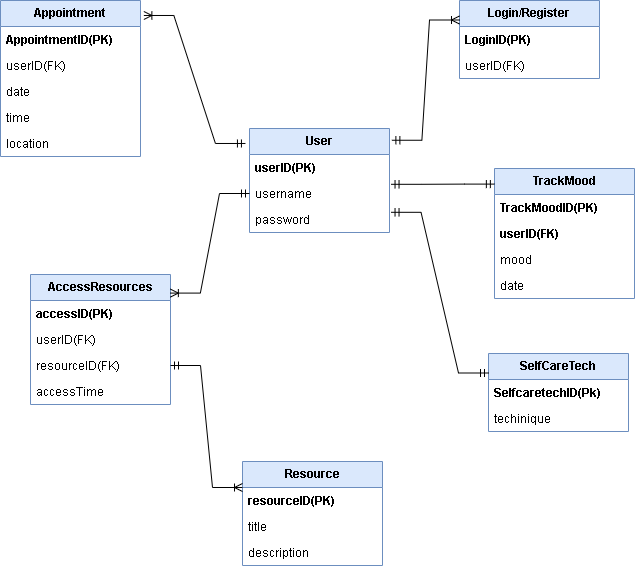

The diagram above was exported from draw.io. Its source (the exported page's mxGraphModel, read from the mxfile embedded in the PNG):
<mxGraphModel dx="1450" dy="1019" grid="0" gridSize="10" guides="1" tooltips="1" connect="1" arrows="1" fold="1" page="0" pageScale="1" pageWidth="850" pageHeight="1100" math="0" shadow="0">
  <root>
    <mxCell id="0" />
    <mxCell id="1" parent="0" />
    <mxCell id="RlSUdxzWNP32OJz1ddPS-1" value="&lt;b&gt;User&lt;/b&gt;" style="swimlane;fontStyle=0;childLayout=stackLayout;horizontal=1;startSize=26;fillColor=#dae8fc;horizontalStack=0;resizeParent=1;resizeParentMax=0;resizeLast=0;collapsible=1;marginBottom=0;whiteSpace=wrap;html=1;strokeColor=#6c8ebf;" vertex="1" parent="1">
      <mxGeometry x="-118" y="52" width="140" height="104" as="geometry" />
    </mxCell>
    <mxCell id="RlSUdxzWNP32OJz1ddPS-2" value="&lt;b&gt;userID(PK)&lt;/b&gt;" style="text;strokeColor=none;fillColor=none;align=left;verticalAlign=top;spacingLeft=4;spacingRight=4;overflow=hidden;rotatable=0;points=[[0,0.5],[1,0.5]];portConstraint=eastwest;whiteSpace=wrap;html=1;" vertex="1" parent="RlSUdxzWNP32OJz1ddPS-1">
      <mxGeometry y="26" width="140" height="26" as="geometry" />
    </mxCell>
    <mxCell id="RlSUdxzWNP32OJz1ddPS-3" value="username" style="text;strokeColor=none;fillColor=none;align=left;verticalAlign=top;spacingLeft=4;spacingRight=4;overflow=hidden;rotatable=0;points=[[0,0.5],[1,0.5]];portConstraint=eastwest;whiteSpace=wrap;html=1;" vertex="1" parent="RlSUdxzWNP32OJz1ddPS-1">
      <mxGeometry y="52" width="140" height="26" as="geometry" />
    </mxCell>
    <mxCell id="RlSUdxzWNP32OJz1ddPS-4" value="password" style="text;strokeColor=none;fillColor=none;align=left;verticalAlign=top;spacingLeft=4;spacingRight=4;overflow=hidden;rotatable=0;points=[[0,0.5],[1,0.5]];portConstraint=eastwest;whiteSpace=wrap;html=1;" vertex="1" parent="RlSUdxzWNP32OJz1ddPS-1">
      <mxGeometry y="78" width="140" height="26" as="geometry" />
    </mxCell>
    <mxCell id="RlSUdxzWNP32OJz1ddPS-5" value="&lt;b&gt;Resource&lt;/b&gt;" style="swimlane;fontStyle=0;childLayout=stackLayout;horizontal=1;startSize=26;fillColor=#dae8fc;horizontalStack=0;resizeParent=1;resizeParentMax=0;resizeLast=0;collapsible=1;marginBottom=0;whiteSpace=wrap;html=1;strokeColor=#6c8ebf;" vertex="1" parent="1">
      <mxGeometry x="-125" y="385" width="140" height="104" as="geometry" />
    </mxCell>
    <mxCell id="RlSUdxzWNP32OJz1ddPS-6" value="&lt;b&gt;resourceID(PK)&lt;/b&gt;" style="text;strokeColor=none;fillColor=none;align=left;verticalAlign=top;spacingLeft=4;spacingRight=4;overflow=hidden;rotatable=0;points=[[0,0.5],[1,0.5]];portConstraint=eastwest;whiteSpace=wrap;html=1;" vertex="1" parent="RlSUdxzWNP32OJz1ddPS-5">
      <mxGeometry y="26" width="140" height="26" as="geometry" />
    </mxCell>
    <mxCell id="RlSUdxzWNP32OJz1ddPS-7" value="title" style="text;strokeColor=none;fillColor=none;align=left;verticalAlign=top;spacingLeft=4;spacingRight=4;overflow=hidden;rotatable=0;points=[[0,0.5],[1,0.5]];portConstraint=eastwest;whiteSpace=wrap;html=1;" vertex="1" parent="RlSUdxzWNP32OJz1ddPS-5">
      <mxGeometry y="52" width="140" height="26" as="geometry" />
    </mxCell>
    <mxCell id="RlSUdxzWNP32OJz1ddPS-8" value="description" style="text;strokeColor=none;fillColor=none;align=left;verticalAlign=top;spacingLeft=4;spacingRight=4;overflow=hidden;rotatable=0;points=[[0,0.5],[1,0.5]];portConstraint=eastwest;whiteSpace=wrap;html=1;" vertex="1" parent="RlSUdxzWNP32OJz1ddPS-5">
      <mxGeometry y="78" width="140" height="26" as="geometry" />
    </mxCell>
    <mxCell id="RlSUdxzWNP32OJz1ddPS-13" value="&lt;b&gt;Appointment&lt;/b&gt;" style="swimlane;fontStyle=0;childLayout=stackLayout;horizontal=1;startSize=26;fillColor=#dae8fc;horizontalStack=0;resizeParent=1;resizeParentMax=0;resizeLast=0;collapsible=1;marginBottom=0;whiteSpace=wrap;html=1;strokeColor=#6c8ebf;" vertex="1" parent="1">
      <mxGeometry x="-367" y="-76" width="140" height="156" as="geometry" />
    </mxCell>
    <mxCell id="RlSUdxzWNP32OJz1ddPS-14" value="&lt;b&gt;AppointmentID(PK)&lt;/b&gt;" style="text;strokeColor=none;fillColor=none;align=left;verticalAlign=top;spacingLeft=4;spacingRight=4;overflow=hidden;rotatable=0;points=[[0,0.5],[1,0.5]];portConstraint=eastwest;whiteSpace=wrap;html=1;" vertex="1" parent="RlSUdxzWNP32OJz1ddPS-13">
      <mxGeometry y="26" width="140" height="26" as="geometry" />
    </mxCell>
    <mxCell id="RlSUdxzWNP32OJz1ddPS-15" value="userID(FK)" style="text;strokeColor=none;fillColor=none;align=left;verticalAlign=top;spacingLeft=4;spacingRight=4;overflow=hidden;rotatable=0;points=[[0,0.5],[1,0.5]];portConstraint=eastwest;whiteSpace=wrap;html=1;" vertex="1" parent="RlSUdxzWNP32OJz1ddPS-13">
      <mxGeometry y="52" width="140" height="26" as="geometry" />
    </mxCell>
    <mxCell id="RlSUdxzWNP32OJz1ddPS-36" value="date" style="text;strokeColor=none;fillColor=none;align=left;verticalAlign=top;spacingLeft=4;spacingRight=4;overflow=hidden;rotatable=0;points=[[0,0.5],[1,0.5]];portConstraint=eastwest;whiteSpace=wrap;html=1;" vertex="1" parent="RlSUdxzWNP32OJz1ddPS-13">
      <mxGeometry y="78" width="140" height="26" as="geometry" />
    </mxCell>
    <mxCell id="RlSUdxzWNP32OJz1ddPS-16" value="time" style="text;strokeColor=none;fillColor=none;align=left;verticalAlign=top;spacingLeft=4;spacingRight=4;overflow=hidden;rotatable=0;points=[[0,0.5],[1,0.5]];portConstraint=eastwest;whiteSpace=wrap;html=1;" vertex="1" parent="RlSUdxzWNP32OJz1ddPS-13">
      <mxGeometry y="104" width="140" height="26" as="geometry" />
    </mxCell>
    <mxCell id="RlSUdxzWNP32OJz1ddPS-35" value="location" style="text;strokeColor=none;fillColor=none;align=left;verticalAlign=top;spacingLeft=4;spacingRight=4;overflow=hidden;rotatable=0;points=[[0,0.5],[1,0.5]];portConstraint=eastwest;whiteSpace=wrap;html=1;" vertex="1" parent="RlSUdxzWNP32OJz1ddPS-13">
      <mxGeometry y="130" width="140" height="26" as="geometry" />
    </mxCell>
    <mxCell id="RlSUdxzWNP32OJz1ddPS-17" value="&lt;b&gt;TrackMood&lt;/b&gt;" style="swimlane;fontStyle=0;childLayout=stackLayout;horizontal=1;startSize=26;fillColor=#dae8fc;horizontalStack=0;resizeParent=1;resizeParentMax=0;resizeLast=0;collapsible=1;marginBottom=0;whiteSpace=wrap;html=1;strokeColor=#6c8ebf;" vertex="1" parent="1">
      <mxGeometry x="127" y="92" width="140" height="130" as="geometry" />
    </mxCell>
    <mxCell id="RlSUdxzWNP32OJz1ddPS-18" value="&lt;b&gt;TrackMoodID(PK)&lt;/b&gt;" style="text;strokeColor=none;fillColor=none;align=left;verticalAlign=top;spacingLeft=4;spacingRight=4;overflow=hidden;rotatable=0;points=[[0,0.5],[1,0.5]];portConstraint=eastwest;whiteSpace=wrap;html=1;" vertex="1" parent="RlSUdxzWNP32OJz1ddPS-17">
      <mxGeometry y="26" width="140" height="26" as="geometry" />
    </mxCell>
    <mxCell id="RlSUdxzWNP32OJz1ddPS-19" value="&lt;b&gt;userID(FK)&lt;/b&gt;" style="text;strokeColor=none;fillColor=none;align=left;verticalAlign=top;spacingLeft=4;spacingRight=4;overflow=hidden;rotatable=0;points=[[0,0.5],[1,0.5]];portConstraint=eastwest;whiteSpace=wrap;html=1;" vertex="1" parent="RlSUdxzWNP32OJz1ddPS-17">
      <mxGeometry y="52" width="140" height="26" as="geometry" />
    </mxCell>
    <mxCell id="RlSUdxzWNP32OJz1ddPS-20" value="mood" style="text;strokeColor=none;fillColor=none;align=left;verticalAlign=top;spacingLeft=4;spacingRight=4;overflow=hidden;rotatable=0;points=[[0,0.5],[1,0.5]];portConstraint=eastwest;whiteSpace=wrap;html=1;" vertex="1" parent="RlSUdxzWNP32OJz1ddPS-17">
      <mxGeometry y="78" width="140" height="26" as="geometry" />
    </mxCell>
    <mxCell id="RlSUdxzWNP32OJz1ddPS-34" value="date" style="text;strokeColor=none;fillColor=none;align=left;verticalAlign=top;spacingLeft=4;spacingRight=4;overflow=hidden;rotatable=0;points=[[0,0.5],[1,0.5]];portConstraint=eastwest;whiteSpace=wrap;html=1;" vertex="1" parent="RlSUdxzWNP32OJz1ddPS-17">
      <mxGeometry y="104" width="140" height="26" as="geometry" />
    </mxCell>
    <mxCell id="RlSUdxzWNP32OJz1ddPS-21" value="&lt;b&gt;SelfCareTech&lt;/b&gt;" style="swimlane;fontStyle=0;childLayout=stackLayout;horizontal=1;startSize=26;fillColor=#dae8fc;horizontalStack=0;resizeParent=1;resizeParentMax=0;resizeLast=0;collapsible=1;marginBottom=0;whiteSpace=wrap;html=1;strokeColor=#6c8ebf;" vertex="1" parent="1">
      <mxGeometry x="121" y="277" width="140" height="78" as="geometry" />
    </mxCell>
    <mxCell id="RlSUdxzWNP32OJz1ddPS-22" value="&lt;b&gt;SelfcaretechID(Pk)&lt;/b&gt;" style="text;strokeColor=none;fillColor=none;align=left;verticalAlign=top;spacingLeft=4;spacingRight=4;overflow=hidden;rotatable=0;points=[[0,0.5],[1,0.5]];portConstraint=eastwest;whiteSpace=wrap;html=1;" vertex="1" parent="RlSUdxzWNP32OJz1ddPS-21">
      <mxGeometry y="26" width="140" height="26" as="geometry" />
    </mxCell>
    <mxCell id="RlSUdxzWNP32OJz1ddPS-23" value="techinique" style="text;strokeColor=none;fillColor=none;align=left;verticalAlign=top;spacingLeft=4;spacingRight=4;overflow=hidden;rotatable=0;points=[[0,0.5],[1,0.5]];portConstraint=eastwest;whiteSpace=wrap;html=1;" vertex="1" parent="RlSUdxzWNP32OJz1ddPS-21">
      <mxGeometry y="52" width="140" height="26" as="geometry" />
    </mxCell>
    <mxCell id="RlSUdxzWNP32OJz1ddPS-25" value="&lt;b&gt;Login/Register&lt;/b&gt;" style="swimlane;fontStyle=0;childLayout=stackLayout;horizontal=1;startSize=26;fillColor=#dae8fc;horizontalStack=0;resizeParent=1;resizeParentMax=0;resizeLast=0;collapsible=1;marginBottom=0;whiteSpace=wrap;html=1;strokeColor=#6c8ebf;" vertex="1" parent="1">
      <mxGeometry x="92" y="-76" width="140" height="78" as="geometry" />
    </mxCell>
    <mxCell id="RlSUdxzWNP32OJz1ddPS-26" value="&lt;b&gt;LoginID(PK)&lt;/b&gt;" style="text;strokeColor=none;fillColor=none;align=left;verticalAlign=top;spacingLeft=4;spacingRight=4;overflow=hidden;rotatable=0;points=[[0,0.5],[1,0.5]];portConstraint=eastwest;whiteSpace=wrap;html=1;" vertex="1" parent="RlSUdxzWNP32OJz1ddPS-25">
      <mxGeometry y="26" width="140" height="26" as="geometry" />
    </mxCell>
    <mxCell id="RlSUdxzWNP32OJz1ddPS-27" value="userID(FK)" style="text;strokeColor=none;fillColor=none;align=left;verticalAlign=top;spacingLeft=4;spacingRight=4;overflow=hidden;rotatable=0;points=[[0,0.5],[1,0.5]];portConstraint=eastwest;whiteSpace=wrap;html=1;" vertex="1" parent="RlSUdxzWNP32OJz1ddPS-25">
      <mxGeometry y="52" width="140" height="26" as="geometry" />
    </mxCell>
    <mxCell id="RlSUdxzWNP32OJz1ddPS-29" value="&lt;b&gt;AccessResources&lt;/b&gt;" style="swimlane;fontStyle=0;childLayout=stackLayout;horizontal=1;startSize=26;fillColor=#dae8fc;horizontalStack=0;resizeParent=1;resizeParentMax=0;resizeLast=0;collapsible=1;marginBottom=0;whiteSpace=wrap;html=1;strokeColor=#6c8ebf;" vertex="1" parent="1">
      <mxGeometry x="-337" y="198" width="140" height="130" as="geometry" />
    </mxCell>
    <mxCell id="RlSUdxzWNP32OJz1ddPS-30" value="&lt;b&gt;accessID(PK)&lt;/b&gt;" style="text;strokeColor=none;fillColor=none;align=left;verticalAlign=top;spacingLeft=4;spacingRight=4;overflow=hidden;rotatable=0;points=[[0,0.5],[1,0.5]];portConstraint=eastwest;whiteSpace=wrap;html=1;" vertex="1" parent="RlSUdxzWNP32OJz1ddPS-29">
      <mxGeometry y="26" width="140" height="26" as="geometry" />
    </mxCell>
    <mxCell id="RlSUdxzWNP32OJz1ddPS-31" value="userID(FK)" style="text;strokeColor=none;fillColor=none;align=left;verticalAlign=top;spacingLeft=4;spacingRight=4;overflow=hidden;rotatable=0;points=[[0,0.5],[1,0.5]];portConstraint=eastwest;whiteSpace=wrap;html=1;" vertex="1" parent="RlSUdxzWNP32OJz1ddPS-29">
      <mxGeometry y="52" width="140" height="26" as="geometry" />
    </mxCell>
    <mxCell id="RlSUdxzWNP32OJz1ddPS-32" value="resourceID(FK)" style="text;strokeColor=none;fillColor=none;align=left;verticalAlign=top;spacingLeft=4;spacingRight=4;overflow=hidden;rotatable=0;points=[[0,0.5],[1,0.5]];portConstraint=eastwest;whiteSpace=wrap;html=1;" vertex="1" parent="RlSUdxzWNP32OJz1ddPS-29">
      <mxGeometry y="78" width="140" height="26" as="geometry" />
    </mxCell>
    <mxCell id="RlSUdxzWNP32OJz1ddPS-33" value="accessTime" style="text;strokeColor=none;fillColor=none;align=left;verticalAlign=top;spacingLeft=4;spacingRight=4;overflow=hidden;rotatable=0;points=[[0,0.5],[1,0.5]];portConstraint=eastwest;whiteSpace=wrap;html=1;" vertex="1" parent="RlSUdxzWNP32OJz1ddPS-29">
      <mxGeometry y="104" width="140" height="26" as="geometry" />
    </mxCell>
    <mxCell id="RlSUdxzWNP32OJz1ddPS-38" value="" style="edgeStyle=entityRelationEdgeStyle;fontSize=12;html=1;endArrow=ERoneToMany;startArrow=ERmandOne;rounded=0;exitX=1.017;exitY=0.113;exitDx=0;exitDy=0;exitPerimeter=0;entryX=0;entryY=0.25;entryDx=0;entryDy=0;" edge="1" parent="1" source="RlSUdxzWNP32OJz1ddPS-1" target="RlSUdxzWNP32OJz1ddPS-25">
      <mxGeometry width="100" height="100" relative="1" as="geometry">
        <mxPoint x="150" y="134" as="sourcePoint" />
        <mxPoint x="250" y="34" as="targetPoint" />
      </mxGeometry>
    </mxCell>
    <mxCell id="RlSUdxzWNP32OJz1ddPS-39" value="" style="edgeStyle=entityRelationEdgeStyle;fontSize=12;html=1;endArrow=ERoneToMany;startArrow=ERmandOne;rounded=0;exitX=0;exitY=0.5;exitDx=0;exitDy=0;entryX=0.999;entryY=0.143;entryDx=0;entryDy=0;entryPerimeter=0;" edge="1" parent="1" source="RlSUdxzWNP32OJz1ddPS-3" target="RlSUdxzWNP32OJz1ddPS-29">
      <mxGeometry width="100" height="100" relative="1" as="geometry">
        <mxPoint x="-10" y="334" as="sourcePoint" />
        <mxPoint x="90" y="234" as="targetPoint" />
      </mxGeometry>
    </mxCell>
    <mxCell id="RlSUdxzWNP32OJz1ddPS-40" value="" style="edgeStyle=entityRelationEdgeStyle;fontSize=12;html=1;endArrow=ERoneToMany;startArrow=ERmandOne;rounded=0;exitX=-0.029;exitY=0.144;exitDx=0;exitDy=0;exitPerimeter=0;entryX=1.024;entryY=0.096;entryDx=0;entryDy=0;entryPerimeter=0;" edge="1" parent="1" source="RlSUdxzWNP32OJz1ddPS-1" target="RlSUdxzWNP32OJz1ddPS-13">
      <mxGeometry width="100" height="100" relative="1" as="geometry">
        <mxPoint x="-10" y="134" as="sourcePoint" />
        <mxPoint x="90" y="34" as="targetPoint" />
      </mxGeometry>
    </mxCell>
    <mxCell id="RlSUdxzWNP32OJz1ddPS-41" value="" style="edgeStyle=entityRelationEdgeStyle;fontSize=12;html=1;endArrow=ERmandOne;startArrow=ERmandOne;rounded=0;entryX=-0.001;entryY=0.12;entryDx=0;entryDy=0;entryPerimeter=0;exitX=1.011;exitY=0.146;exitDx=0;exitDy=0;exitPerimeter=0;" edge="1" parent="1" source="RlSUdxzWNP32OJz1ddPS-3" target="RlSUdxzWNP32OJz1ddPS-17">
      <mxGeometry width="100" height="100" relative="1" as="geometry">
        <mxPoint x="-10" y="234" as="sourcePoint" />
        <mxPoint x="90" y="134" as="targetPoint" />
      </mxGeometry>
    </mxCell>
    <mxCell id="RlSUdxzWNP32OJz1ddPS-42" value="" style="edgeStyle=entityRelationEdgeStyle;fontSize=12;html=1;endArrow=ERmandOne;startArrow=ERmandOne;rounded=0;entryX=0;entryY=0.25;entryDx=0;entryDy=0;exitX=1.011;exitY=0.223;exitDx=0;exitDy=0;exitPerimeter=0;" edge="1" parent="1" source="RlSUdxzWNP32OJz1ddPS-4" target="RlSUdxzWNP32OJz1ddPS-21">
      <mxGeometry width="100" height="100" relative="1" as="geometry">
        <mxPoint x="-10" y="234" as="sourcePoint" />
        <mxPoint x="90" y="134" as="targetPoint" />
      </mxGeometry>
    </mxCell>
    <mxCell id="RlSUdxzWNP32OJz1ddPS-44" value="" style="edgeStyle=entityRelationEdgeStyle;fontSize=12;html=1;endArrow=ERoneToMany;startArrow=ERmandOne;rounded=0;entryX=0;entryY=0.25;entryDx=0;entryDy=0;exitX=1;exitY=0.5;exitDx=0;exitDy=0;" edge="1" parent="1" source="RlSUdxzWNP32OJz1ddPS-32" target="RlSUdxzWNP32OJz1ddPS-5">
      <mxGeometry width="100" height="100" relative="1" as="geometry">
        <mxPoint x="-44" y="317" as="sourcePoint" />
        <mxPoint x="90" y="334" as="targetPoint" />
      </mxGeometry>
    </mxCell>
  </root>
</mxGraphModel>